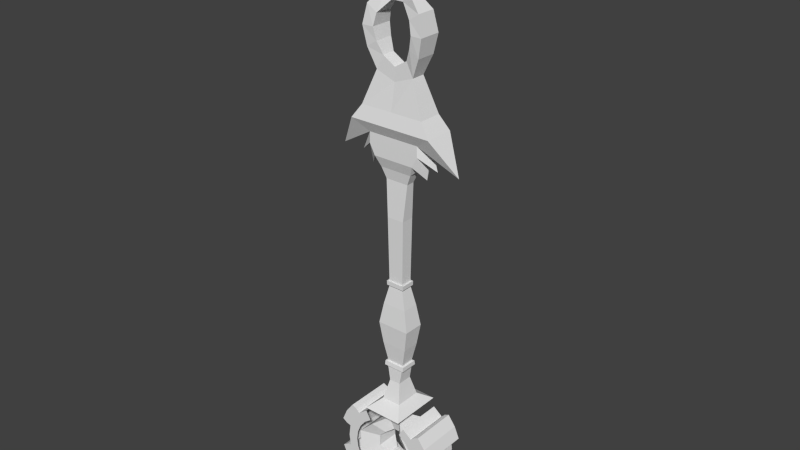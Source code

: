 # Source: clockSpike.blend  (saved by Blender 2.72.0; exported with 4.5.12 LTS)
import bpy
from mathutils import Matrix  # noqa: F401  (used for matrix-valued properties, if any)

bpy.ops.wm.read_factory_settings(use_empty=True)
scene = bpy.context.scene
scene.name = 'Scene'

# ---- collections
col_collection_1 = bpy.data.collections.new('Collection 1'); scene.collection.children.link(col_collection_1)

# ---- materials (node trees are filled in below, after node groups)
mat_spike = bpy.data.materials.new('Spike')
mat_spike.alpha_threshold = 0.0
mat_spike.use_transparent_shadow = False
mat_spike.roughness = 0.5

# ---- material node trees

# ---- world
world_world = bpy.data.worlds.new('World'); scene.world = world_world
world_world.color = (0.05088, 0.05088, 0.05088)
world_world.use_sun_shadow = False
world_world.sun_shadow_jitter_overblur = 0.0
world_world.cycles.sampling_method = 'MANUAL'
world_world.cycles.sample_map_resolution = 256

# ---- meshes
me_cube_002 = bpy.data.meshes.new('Cube.002')
me_cube_002.from_pydata([(1.724, -0.8127, 0.000243), (1.668, -0.8127, -0.02795), (1.502, -0.8127, -0.05422), (1.238, -0.8127, -0.07678), (2.198, -0.8127, 0.000243), (2.125, -0.8127, -0.03601), (1.912, -0.8127, -0.06978), (1.573, -0.8127, -0.09879), (2.354, -0.8127, -0.04003), (2.117, -0.8127, -0.07756), (1.741, -0.8127, -0.1098), (2.559, -0.8127, -0.0495), (2.322, -0.8127, -0.08534), (1.968, -0.8127, -0.1167), (1.724, 0.8127, 0.000243), (1.668, 0.8127, -0.02795), (1.502, 0.8127, -0.05422), (1.238, 0.8127, -0.07678), (2.198, 0.8127, 0.000243), (2.125, 0.8127, -0.03601), (1.912, 0.8127, -0.06978), (1.573, 0.8127, -0.09879), (2.354, 0.8127, -0.04003), (2.117, 0.8127, -0.07756), (1.741, 0.8127, -0.1098), (2.559, 0.8127, -0.0495), (2.322, 0.8127, -0.08534), (1.968, 0.8127, -0.1167), (0.8951, -0.8127, -0.09409), (0.4953, -0.8127, -0.105), (0.06623, -0.8127, -0.1087), (-0.3628, -0.8127, -0.105), (1.132, -0.8127, -0.121), (0.6179, -0.8127, -0.135), (0.06623, -0.8127, -0.1398), (-0.4854, -0.8127, -0.135), (0.6792, -0.8127, -0.1501), (0.06623, -0.8127, -0.1554), (-0.5467, -0.8127, -0.1501), (0.6569, -0.8127, -0.1665), (0.06623, -0.8127, -0.1709), (-0.5244, -0.8127, -0.1665), (0.8951, 0.8127, -0.09409), (0.4953, 0.8127, -0.105), (0.06623, 0.8127, -0.1087), (-0.3628, 0.8127, -0.105), (1.132, 0.8127, -0.121), (0.6179, 0.8127, -0.135), (0.06623, 0.8127, -0.1398), (-0.4854, 0.8127, -0.135), (0.6792, 0.8127, -0.1501), (0.06623, 0.8127, -0.1554), (-0.5467, 0.8127, -0.1501), (0.6569, 0.8127, -0.1665), (0.06623, 0.8127, -0.1709), (-0.5244, 0.8127, -0.1665), (-0.7627, -0.8127, -0.09409), (-1.106, -0.8127, -0.07678), (-1.369, -0.8127, -0.05422), (-1.535, -0.8127, -0.02795), (-0.9995, -0.8127, -0.121), (-1.441, -0.8127, -0.09879), (-1.78, -0.8127, -0.06978), (-1.993, -0.8127, -0.03601), (-1.608, -0.8127, -0.1098), (-1.985, -0.8127, -0.07756), (-2.221, -0.8127, -0.04003), (-1.836, -0.8127, -0.1167), (-2.19, -0.8127, -0.08534), (-2.426, -0.8127, -0.0495), (-0.7627, 0.8127, -0.09409), (-1.106, 0.8127, -0.07678), (-1.369, 0.8127, -0.05422), (-1.535, 0.8127, -0.02795), (-0.9995, 0.8127, -0.121), (-1.441, 0.8127, -0.09879), (-1.78, 0.8127, -0.06978), (-1.993, 0.8127, -0.03601), (-1.608, 0.8127, -0.1098), (-1.985, 0.8127, -0.07756), (-2.221, 0.8127, -0.04003), (-1.836, 0.8127, -0.1167), (-2.19, 0.8127, -0.08534), (-2.426, 0.8127, -0.0495), (-1.592, -0.8127, 0.000243), (-1.535, -0.8127, 0.02844), (-1.369, -0.8127, 0.05471), (-1.106, -0.8127, 0.07727), (-2.065, -0.8127, 0.000243), (-1.993, -0.8127, 0.03649), (-1.78, -0.8127, 0.07027), (-1.441, -0.8127, 0.09928), (-2.221, -0.8127, 0.04052), (-1.985, -0.8127, 0.07805), (-1.608, -0.8127, 0.1103), (-2.426, -0.8127, 0.04999), (-2.19, -0.8127, 0.08583), (-1.836, -0.8127, 0.1172), (-1.592, 0.8127, 0.000243), (-1.535, 0.8127, 0.02844), (-1.369, 0.8127, 0.05471), (-1.106, 0.8127, 0.07727), (-2.065, 0.8127, 0.000243), (-1.993, 0.8127, 0.03649), (-1.78, 0.8127, 0.07027), (-1.441, 0.8127, 0.09928), (-2.221, 0.8127, 0.04052), (-1.985, 0.8127, 0.07805), (-1.608, 0.8127, 0.1103), (-2.426, 0.8127, 0.04999), (-2.19, 0.8127, 0.08583), (-1.836, 0.8127, 0.1172), (-0.7627, -0.8127, 0.09458), (-0.9995, -0.8127, 0.1215), (-0.7627, 0.8127, 0.09458), (-0.9995, 0.8127, 0.1215), (0.8951, -0.8127, 0.09458), (1.238, -0.8127, 0.07727), (1.502, -0.8127, 0.05471), (1.668, -0.8127, 0.02844), (1.132, -0.8127, 0.1215), (1.573, -0.8127, 0.09928), (1.912, -0.8127, 0.07027), (2.125, -0.8127, 0.03649), (1.741, -0.8127, 0.1103), (2.117, -0.8127, 0.07805), (2.354, -0.8127, 0.04052), (1.968, -0.8127, 0.1172), (2.322, -0.8127, 0.08583), (2.559, -0.8127, 0.04999), (0.8951, 0.8127, 0.09458), (1.238, 0.8127, 0.07727), (1.502, 0.8127, 0.05471), (1.668, 0.8127, 0.02844), (1.132, 0.8127, 0.1215), (1.573, 0.8127, 0.09928), (1.912, 0.8127, 0.07027), (2.125, 0.8127, 0.03649), (1.741, 0.8127, 0.1103), (2.117, 0.8127, 0.07805), (2.354, 0.8127, 0.04052), (1.968, 0.8127, 0.1172), (2.322, 0.8127, 0.08583), (2.559, 0.8127, 0.04999), (-0.3478, -0.2322, 0.293), (-0.3478, 0.2322, 0.293), (0.4483, 0.2322, 0.293), (0.4483, -0.2322, 0.293), (0.05024, 4.648e-09, 1.632), (1.295, -0.3294, 1.336), (1.295, 0.3294, 1.336), (-1.195, 0.3294, 1.336), (-1.892, -0.5138, 1.025), (-1.892, 0.5138, 1.025), (1.992, 0.5138, 1.025), (1.992, -0.5138, 1.025), (-0.4921, 0.1435, 0.864), (0.5926, 0.1435, 0.864), (0.5926, -0.1435, 0.864), (-0.4921, -0.1435, 0.864), (-1.394, -0.3822, 1.279), (-1.394, 0.3822, 1.279), (1.495, 0.3822, 1.279), (1.495, -0.3822, 1.279), (-0.8471, 0.2374, 1.166), (0.9476, 0.2374, 1.166), (0.9476, -0.2374, 1.166), (-0.8471, -0.2374, 1.166), (-0.2363, -0.2898, 0.09603), (-0.2363, 0.2898, 0.09603), (0.3434, 0.2898, 0.09603), (0.3434, -0.2898, 0.09603), (-1.152, -0.3182, 0.9918), (-1.152, 0.3182, 0.9918), (1.253, 0.3182, 0.9918), (1.253, -0.3182, 0.9918), (-2.903, 3.359e-09, 0.9236), (1.006, -0.3243, 0.9279), (3.003, 3.359e-09, 0.9236), (1.264, -0.3212, 0.9598), (1.276, 0.3243, 0.9279), (-1.175, 0.3243, 0.9279), (-1.164, -0.3212, 0.9598), (-0.9055, -0.3243, 0.9279), (1.264, 0.3212, 0.9598), (-1.164, 0.3212, 0.9598), (-0.6991, 0.1983, 0.8959), (0.7996, 0.1983, 0.8959), (0.7996, -0.1983, 0.8959), (-0.6991, -0.1983, 0.8959), (-0.2927, 0.2, 0.543), (0.3932, 0.2, 0.543), (0.3932, -0.2, 0.543), (-0.2927, -0.2, 0.543), (-0.3518, -0.2209, 0.7538), (-0.3518, 0.2209, 0.7538), (0.4523, 0.2209, 0.7538), (0.4523, -0.2209, 0.7538), (-0.7056, 0.3572, 0.418), (0.806, 0.3572, 0.418), (0.806, -0.3572, 0.418), (-0.7056, -0.3572, 0.418), (-1.871, 3.359e-09, 0.9224), (1.971, 3.359e-09, 0.9224), (0.3164, -0.2662, 0.2301), (-0.2159, -0.2662, 0.2301), (0.3164, 0.2662, 0.2301), (-0.2159, 0.2662, 0.2301), (-0.7855, -0.7073, 0.07497), (-0.7855, 0.7073, 0.07497), (0.8926, 0.7073, 0.07497), (0.8926, -0.7073, 0.07497), (-1.363, -0.8089, 0.0381), (-1.363, 0.8089, 0.0381), (1.47, 0.8089, 0.0381), (1.47, -0.8089, 0.0381), (-1.363, -0.8089, -0.03562), (-1.363, 0.8089, -0.03562), (1.47, 0.8089, -0.03562), (1.47, -0.8089, -0.03562), (-0.5889, -0.367, -0.08564), (-0.5889, 0.367, -0.08564), (0.696, 0.367, -0.08564), (0.696, -0.367, -0.08564), (-0.1306, -0.1441, 0.04869), (-0.1306, 0.1441, 0.04869), (0.1576, 0.1441, 0.04869), (0.1576, -0.1441, 0.04869), (-0.4038, -0.3517, 0.03821), (-0.4038, 0.3517, 0.03821), (0.4308, 0.3517, 0.03821), (0.4308, -0.3517, 0.03821), (-0.6908, -0.4023, 0.01988), (-0.6908, 0.4023, 0.01988), (0.7178, 0.4023, 0.01988), (0.7178, -0.4023, 0.01988), (-0.6908, -0.4023, -0.01678), (-0.6908, 0.4023, -0.01678), (0.7178, 0.4023, -0.01678), (0.7178, -0.4023, -0.01678), (-0.306, -0.1825, -0.04166), (-0.306, 0.1825, -0.04166), (0.333, 0.1825, -0.04166), (0.333, -0.1825, -0.04166), (-0.4037, -0.4539, 0.1699), (0.5042, -0.4539, 0.1699), (0.5042, 0.4539, 0.1699), (-0.4037, 0.4539, 0.1699), (-0.8753, -0.9255, 0.1426), (0.9758, -0.9255, 0.1426), (0.9758, 0.9255, 0.1426), (-0.8753, 0.9255, 0.1426), (-0.4197, -0.4699, 0.1188), (0.5201, -0.4699, 0.1188), (0.5201, 0.4699, 0.1188), (-0.4197, 0.4699, 0.1188), (1.447, 7.58e-09, 0.8902), (-1.347, 4.778e-09, 0.8902), (-0.2517, -0.07988, 1.59), (-0.2517, 0.07988, 1.59), (0.3521, 0.07988, 1.59), (0.3521, -0.07988, 1.59), (-1.195, -0.3294, 1.336), (-1.217, -0.3352, 1.223), (-1.217, 0.3352, 1.223), (1.317, 0.3352, 1.223), (1.317, -0.3352, 1.223), (-1.453, 0.3978, 1.066), (1.554, 0.3978, 1.066), (1.554, -0.3978, 1.066), (-1.453, -0.3978, 1.066), (-0.3765, -0.1129, 1.392), (0.477, -0.1129, 1.392), (0.477, 0.1129, 1.392), (-0.3765, 0.1129, 1.392), (0.8481, -0.3181, 1.315), (0.8481, 0.3181, 1.315), (-0.7476, 0.3181, 1.315), (-0.8753, -0.3691, 1.279), (-0.8753, 0.3691, 1.279), (0.9758, 0.3691, 1.279), (0.9758, -0.3691, 1.279), (-0.5248, 0.2293, 1.207), (0.6252, 0.2293, 1.207), (0.6252, -0.2293, 1.207), (-0.5248, -0.2293, 1.207), (-0.7476, -0.3181, 1.315), (-0.7616, -0.3237, 1.243), (-0.7616, 0.3237, 1.243), (0.8621, 0.3237, 1.243), (0.8621, -0.3237, 1.243), (-0.2232, -0.109, 1.351), (0.3237, -0.109, 1.351), (0.3237, 0.109, 1.351), (-0.2232, 0.109, 1.351), (0.05024, 0.2322, 0.293), (0.05024, -0.2322, 0.293), (0.05024, 0.5138, 1.025), (0.05024, -0.5138, 1.025), (0.05024, 0.1435, 0.864), (0.05024, -0.1435, 0.864), (0.05024, 0.2374, 1.144), (0.05024, -0.2374, 1.144), (0.05356, 0.2898, 0.09603), (0.05356, -0.2898, 0.09603), (0.05024, 0.3182, 0.9918), (0.05024, -0.3182, 0.9918), (0.05024, -0.3243, 0.9279), (0.05024, 0.3243, 0.9279), (0.05024, -0.3212, 0.9598), (0.05024, 0.3212, 0.9598), (0.05024, 0.1983, 0.8959), (0.05024, -0.1983, 0.8959), (0.05024, 0.2, 0.543), (0.05024, -0.2, 0.543), (0.05024, 0.2209, 0.7538), (0.05024, -0.2209, 0.7538), (0.05024, 0.3572, 0.418), (0.05024, -0.3572, 0.418), (0.05024, -0.2662, 0.2301), (0.05024, 0.2662, 0.2301), (0.01349, 0.1441, 0.04869), (0.01349, -0.1441, 0.04869), (0.05024, -0.4539, 0.1699), (0.05024, 0.4539, 0.1699), (0.05024, -0.9255, 0.1426), (0.05024, 0.9255, 0.1426), (0.05024, -0.4699, 0.1188), (0.05024, 0.4699, 0.1188), (0.05024, 0.3978, 1.066), (0.05024, -0.3978, 1.066), (0.05024, 0.2293, 1.184), (0.05024, -0.2293, 1.184), (-0.5465, 0.3048, 0.3533), (0.647, 0.3048, 0.3533), (0.647, -0.3048, 0.3533), (-0.5465, -0.3048, 0.3533), (0.05024, 0.3048, 0.3533), (0.05024, -0.3048, 0.3533), (-0.518, -0.2882, 0.4826), (-0.518, 0.2882, 0.4826), (0.6185, 0.2882, 0.4826), (0.6185, -0.2882, 0.4826), (0.05024, 0.2882, 0.4826), (0.05024, -0.2882, 0.4826), (0.4516, -0.2504, 0.2796), (0.4516, 0.2504, 0.2796), (-0.3512, 0.2504, 0.2796), (-0.3512, -0.2504, 0.2796), (0.05024, -0.2504, 0.2796), (0.05024, 0.2504, 0.2796), (-0.2988, 0.2022, 0.5559), (0.3993, 0.2022, 0.5559), (0.3993, -0.2022, 0.5559), (-0.2988, -0.2022, 0.5559), (0.05024, 0.2022, 0.5559), (0.05024, -0.2022, 0.5559), (-0.4473, -0.2902, 0.2921), (-0.4473, 0.2902, 0.2921), (0.5478, 0.2902, 0.2921), (0.5478, -0.2902, 0.2921), (-0.3784, 0.25, 0.5439), (0.4789, 0.25, 0.5439), (0.4789, -0.25, 0.5439), (-0.3784, -0.25, 0.5439), (0.05024, 0.2902, 0.2921), (0.05024, -0.2902, 0.2921), (0.05024, 0.25, 0.5439), (0.05024, -0.25, 0.5439), (0.5519, -0.313, 0.2786), (0.5519, 0.313, 0.2786), (-0.4514, 0.313, 0.2786), (-0.4514, -0.313, 0.2786), (0.05024, -0.313, 0.2786), (0.05024, 0.313, 0.2786), (-0.386, 0.2527, 0.5569), (0.4865, 0.2527, 0.5569), (0.4865, -0.2527, 0.5569), (-0.386, -0.2527, 0.5569), (0.05024, 0.2527, 0.5569), (0.05024, -0.2527, 0.5569)], [], [(4, 0, 1, 5), (5, 1, 2, 6), (6, 2, 3, 7), (8, 5, 6, 9), (9, 6, 7, 10), (11, 8, 9, 12), (12, 9, 10, 13), (14, 18, 19, 15), (15, 19, 20, 16), (16, 20, 21, 17), (19, 22, 23, 20), (20, 23, 24, 21), (22, 25, 26, 23), (23, 26, 27, 24), (18, 4, 5, 19), (19, 5, 8, 22), (22, 8, 11, 25), (25, 11, 12, 26), (26, 12, 13, 27), (27, 13, 10, 24), (24, 10, 7, 21), (32, 28, 29, 33), (33, 29, 30, 34), (34, 30, 31, 35), (36, 33, 34, 37), (37, 34, 35, 38), (39, 36, 37, 40), (40, 37, 38, 41), (42, 46, 47, 43), (43, 47, 48, 44), (44, 48, 49, 45), (47, 50, 51, 48), (48, 51, 52, 49), (50, 53, 54, 51), (51, 54, 55, 52), (46, 32, 33, 47), (47, 33, 36, 50), (50, 36, 39, 53), (53, 39, 40, 54), (54, 40, 41, 55), (55, 41, 38, 52), (52, 38, 35, 49), (3, 28, 32, 7), (7, 32, 46, 21), (21, 46, 42, 17), (60, 56, 57, 61), (61, 57, 58, 62), (62, 58, 59, 63), (64, 61, 62, 65), (65, 62, 63, 66), (67, 64, 65, 68), (68, 65, 66, 69), (70, 74, 75, 71), (71, 75, 76, 72), (72, 76, 77, 73), (75, 78, 79, 76), (76, 79, 80, 77), (78, 81, 82, 79), (79, 82, 83, 80), (74, 60, 61, 75), (75, 61, 64, 78), (78, 64, 67, 81), (81, 67, 68, 82), (82, 68, 69, 83), (83, 69, 66, 80), (80, 66, 63, 77), (31, 56, 60, 35), (35, 60, 74, 49), (49, 74, 70, 45), (88, 84, 85, 89), (89, 85, 86, 90), (90, 86, 87, 91), (92, 89, 90, 93), (93, 90, 91, 94), (95, 92, 93, 96), (96, 93, 94, 97), (98, 102, 103, 99), (99, 103, 104, 100), (100, 104, 105, 101), (103, 106, 107, 104), (104, 107, 108, 105), (106, 109, 110, 107), (107, 110, 111, 108), (102, 88, 89, 103), (103, 89, 92, 106), (106, 92, 95, 109), (109, 95, 96, 110), (110, 96, 97, 111), (111, 97, 94, 108), (108, 94, 91, 105), (59, 84, 88, 63), (63, 88, 102, 77), (77, 102, 98, 73), (87, 112, 113, 91), (91, 113, 115, 105), (105, 115, 114, 101), (120, 116, 117, 121), (121, 117, 118, 122), (122, 118, 119, 123), (124, 121, 122, 125), (125, 122, 123, 126), (127, 124, 125, 128), (128, 125, 126, 129), (130, 134, 135, 131), (131, 135, 136, 132), (132, 136, 137, 133), (135, 138, 139, 136), (136, 139, 140, 137), (138, 141, 142, 139), (139, 142, 143, 140), (134, 120, 121, 135), (135, 121, 124, 138), (138, 124, 127, 141), (141, 127, 128, 142), (142, 128, 129, 143), (143, 129, 126, 140), (140, 126, 123, 137), (119, 0, 4, 123), (123, 4, 18, 137), (137, 18, 14, 133), (336, 333, 145, 144), (337, 334, 146, 295), (334, 335, 147, 146), (338, 336, 144, 296), (327, 252, 168, 304), (272, 271, 291, 292), (270, 267, 153, 152), (329, 268, 154, 297), (268, 269, 155, 154), (330, 270, 152, 298), (189, 186, 156, 159), (311, 187, 157, 299), (187, 188, 158, 157), (312, 189, 159, 300), (262, 151, 161, 160), (263, 167, 285, 287), (150, 149, 163, 162), (262, 160, 278, 286), (263, 264, 164, 167), (302, 166, 284, 332), (265, 266, 166, 165), (274, 273, 293, 294), (221, 217, 237, 241), (254, 253, 171, 170), (328, 254, 170, 303), (252, 255, 169, 168), (297, 154, 174, 305), (305, 174, 184, 310), (298, 152, 172, 306), (306, 172, 182, 309), (172, 152, 176), (152, 153, 176), (153, 173, 176), (309, 182, 183, 307), (173, 172, 176), (310, 184, 180, 308), (175, 174, 178), (155, 175, 178), (174, 154, 178), (154, 155, 178), (183, 181, 186, 189), (308, 180, 187, 311), (180, 177, 188, 187), (307, 183, 189, 312), (350, 347, 371, 374), (351, 355, 379, 375), (145, 295, 365, 358), (348, 349, 373, 372), (159, 156, 195, 194), (299, 157, 196, 315), (157, 158, 197, 196), (300, 159, 194, 316), (339, 340, 198, 201), (343, 341, 199, 317), (341, 342, 200, 199), (344, 339, 201, 318), (182, 172, 202), (172, 173, 202), (173, 185, 202), (185, 182, 202), (179, 184, 203), (175, 179, 203), (184, 174, 203), (174, 175, 203), (349, 348, 205, 319), (346, 345, 204, 206), (350, 346, 206, 320), (348, 347, 207, 205), (214, 218, 238, 234), (170, 171, 211, 210), (208, 212, 232, 228), (168, 169, 209, 208), (213, 209, 229, 233), (210, 211, 215, 214), (211, 171, 227, 231), (208, 209, 213, 212), (170, 210, 230, 226), (214, 215, 219, 218), (223, 219, 239, 243), (212, 213, 217, 216), (220, 221, 222, 223), (218, 219, 223, 222), (218, 222, 242, 238), (216, 217, 221, 220), (219, 215, 235, 239), (216, 220, 240, 236), (209, 169, 225, 229), (168, 208, 228, 224), (220, 223, 243, 240), (304, 168, 224, 322), (210, 214, 234, 230), (222, 221, 241, 242), (303, 170, 226, 321), (215, 211, 231, 235), (217, 213, 233, 237), (212, 216, 236, 232), (225, 224, 228, 229), (229, 228, 232, 233), (233, 232, 236, 237), (237, 236, 240, 241), (241, 240, 243, 242), (242, 243, 239, 238), (238, 239, 235, 234), (234, 235, 231, 230), (230, 231, 227, 226), (321, 322, 224, 225), (319, 205, 244, 323), (206, 204, 245, 246), (320, 206, 246, 324), (205, 207, 247, 244), (323, 244, 248, 325), (246, 245, 249, 250), (324, 246, 250, 326), (244, 247, 251, 248), (325, 248, 252, 327), (250, 249, 253, 254), (326, 250, 254, 328), (248, 251, 255, 252), (181, 183, 257), (183, 182, 257), (185, 181, 257), (182, 185, 257), (184, 179, 256), (180, 184, 256), (179, 177, 256), (177, 180, 256), (160, 161, 264, 263), (162, 265, 289, 280), (273, 272, 149, 150), (273, 150, 276, 293), (271, 274, 151, 262), (148, 259, 258), (148, 260, 259), (148, 261, 260), (148, 258, 261), (162, 163, 266, 265), (164, 264, 288, 282), (167, 164, 267, 270), (301, 165, 268, 329), (165, 166, 269, 268), (302, 167, 270, 330), (261, 258, 271, 272), (260, 261, 272, 273), (259, 260, 273, 274), (258, 259, 274, 271), (332, 331, 282, 285), (290, 289, 283, 284), (281, 280, 289, 290), (275, 276, 280, 281), (292, 293, 276, 275), (291, 294, 293, 292), (286, 277, 294, 291), (278, 279, 277, 286), (150, 162, 280, 276), (301, 164, 282, 331), (160, 263, 287, 278), (151, 274, 294, 277), (271, 262, 286, 291), (265, 165, 283, 289), (266, 163, 281, 290), (149, 272, 292, 275), (264, 161, 279, 288), (163, 149, 275, 281), (161, 151, 277, 279), (166, 266, 290, 284), (285, 282, 288, 287), (287, 288, 279, 278), (333, 337, 295, 145), (335, 338, 296, 147), (253, 327, 304, 171), (267, 329, 297, 153), (269, 330, 298, 155), (186, 311, 299, 156), (188, 312, 300, 158), (167, 302, 332, 285), (255, 328, 303, 169), (153, 297, 305, 173), (173, 305, 310, 185), (155, 298, 306, 175), (175, 306, 309, 179), (179, 309, 307, 177), (185, 310, 308, 181), (181, 308, 311, 186), (177, 307, 312, 188), (191, 313, 367, 362), (190, 193, 364, 361), (156, 299, 315, 195), (158, 300, 316, 197), (340, 343, 317, 198), (342, 344, 318, 200), (345, 349, 319, 204), (347, 350, 320, 207), (171, 304, 322, 227), (169, 303, 321, 225), (226, 227, 322, 321), (204, 319, 323, 245), (207, 320, 324, 247), (245, 323, 325, 249), (247, 324, 326, 251), (249, 325, 327, 253), (251, 326, 328, 255), (164, 301, 329, 267), (166, 302, 330, 269), (284, 283, 331, 332), (165, 301, 331, 283), (201, 198, 333, 336), (317, 199, 334, 337), (199, 200, 335, 334), (318, 201, 336, 338), (198, 317, 337, 333), (200, 318, 338, 335), (193, 190, 340, 339), (313, 191, 341, 343), (191, 192, 342, 341), (314, 193, 339, 344), (190, 313, 343, 340), (192, 314, 344, 342), (346, 350, 374, 370), (192, 191, 362, 363), (355, 352, 376, 379), (295, 146, 359, 365), (349, 345, 369, 373), (356, 354, 378, 380), (194, 195, 351, 354), (315, 196, 352, 355), (196, 197, 353, 352), (316, 194, 354, 356), (195, 315, 355, 351), (197, 316, 356, 353), (378, 375, 361, 364), (379, 376, 362, 367), (376, 377, 363, 362), (380, 378, 364, 368), (375, 379, 367, 361), (377, 380, 368, 363), (366, 357, 372, 373), (359, 360, 369, 370), (365, 359, 370, 374), (357, 358, 371, 372), (360, 366, 373, 369), (358, 365, 374, 371), (296, 144, 357, 366), (352, 353, 377, 376), (147, 296, 366, 360), (314, 192, 363, 368), (347, 348, 372, 371), (354, 351, 375, 378), (146, 147, 360, 359), (313, 190, 361, 367), (193, 314, 368, 364), (345, 346, 370, 369), (353, 356, 380, 377), (144, 145, 358, 357)])
me_cube_002.materials.append(mat_spike)
me_cube_002.use_remesh_preserve_volume = False
me_cube_002.use_remesh_preserve_attributes = False
me_cube_002.use_mirror_vertex_groups = False
me_cube_002.update()

# ---- objects
ob_cube = bpy.data.objects.new('Cube', me_cube_002)

# ---- transforms, parenting, visibility, modifiers, constraints
ob_cube.location = (0.0, 0.0, 0.0)
ob_cube.scale = (0.06571, 0.08855, 1.0)
ob_cube.lineart.crease_threshold = 0.0

# ---- collection membership
col_collection_1.objects.link(ob_cube)

# ---- scene / render settings (as saved in the file)
scene.frame_start = 1; scene.frame_end = 250; scene.frame_set(1)
scene.render.engine = 'BLENDER_EEVEE_NEXT'
scene.render.resolution_percentage = 50
scene.render.dither_intensity = 0.0
scene.cycles.use_denoising = False
scene.cycles.samples = 10
scene.cycles.sampling_pattern = 'TABULATED_SOBOL'
scene.cycles.light_sampling_threshold = 0.0
scene.cycles.use_adaptive_sampling = False
scene.cycles.use_light_tree = False
scene.cycles.blur_glossy = 0.0
scene.cycles.pixel_filter_type = 'GAUSSIAN'
scene.cycles.sample_clamp_indirect = 0.0
scene.view_settings.view_transform = 'Standard'
bpy.context.view_layer.update()

# ---- added for rendering (the .blend has no active camera and no usable light): camera, sun
cam_auto = bpy.data.cameras.new('AutoCamera')
cam_auto.lens = 50.0
cam_auto.sensor_width = 36.0
cam_auto.clip_end = 1000.0
ob_auto_camera = bpy.data.objects.new('AutoCamera', cam_auto)
scene.collection.objects.link(ob_auto_camera)
ob_auto_camera.location = (1.71618, -2.05546, 2.10074)
ob_auto_camera.rotation_euler = (1.09748, -7.21219e-08, 0.694738)
scene.camera = ob_auto_camera
light_auto_sun = bpy.data.lights.new('AutoSun', 'SUN')
light_auto_sun.energy = 3.0
light_auto_sun.angle = 0.0523599
ob_auto_sun = bpy.data.objects.new('AutoSun', light_auto_sun)
scene.collection.objects.link(ob_auto_sun)
ob_auto_sun.rotation_euler = (0.872665, 0.174533, 0.523599)
bpy.context.view_layer.update()
